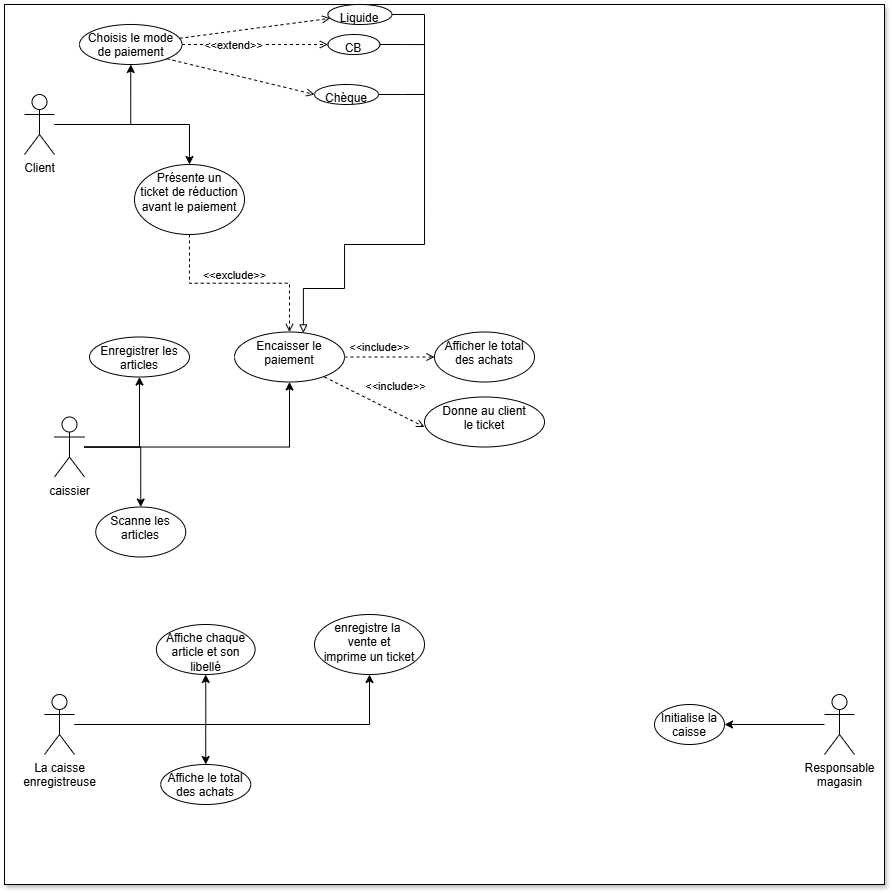

The diagram above was exported from draw.io. Its source (the exported page's mxGraphModel, read from the mxfile embedded in the PNG):
<mxGraphModel dx="949" dy="912" grid="1" gridSize="10" guides="1" tooltips="1" connect="1" arrows="1" fold="1" page="1" pageScale="1" pageWidth="1920" pageHeight="1200" background="none" math="0" shadow="0">
  <root>
    <mxCell id="0" />
    <mxCell id="1" parent="0" />
    <mxCell id="XJEEyhEzv3lVfwPYbBJf-1" value="" style="whiteSpace=wrap;html=1;aspect=fixed;rounded=0;shadow=1;glass=0;movable=0;resizable=0;rotatable=0;deletable=0;editable=0;locked=1;connectable=0;" vertex="1" parent="1">
      <mxGeometry x="460" y="150" width="880" height="880" as="geometry" />
    </mxCell>
    <mxCell id="XJEEyhEzv3lVfwPYbBJf-21" value="" style="edgeStyle=orthogonalEdgeStyle;rounded=0;orthogonalLoop=1;jettySize=auto;html=1;" edge="1" parent="1" source="XJEEyhEzv3lVfwPYbBJf-2" target="XJEEyhEzv3lVfwPYbBJf-20">
      <mxGeometry relative="1" as="geometry" />
    </mxCell>
    <mxCell id="XJEEyhEzv3lVfwPYbBJf-23" value="" style="edgeStyle=orthogonalEdgeStyle;rounded=0;orthogonalLoop=1;jettySize=auto;html=1;" edge="1" parent="1" source="XJEEyhEzv3lVfwPYbBJf-2" target="XJEEyhEzv3lVfwPYbBJf-22">
      <mxGeometry relative="1" as="geometry" />
    </mxCell>
    <mxCell id="XJEEyhEzv3lVfwPYbBJf-2" value="Client&lt;div&gt;&lt;br&gt;&lt;/div&gt;" style="shape=umlActor;verticalLabelPosition=bottom;verticalAlign=top;html=1;outlineConnect=0;" vertex="1" parent="1">
      <mxGeometry x="480" y="240" width="30" height="60" as="geometry" />
    </mxCell>
    <mxCell id="XJEEyhEzv3lVfwPYbBJf-6" value="" style="edgeStyle=orthogonalEdgeStyle;rounded=0;orthogonalLoop=1;jettySize=auto;html=1;" edge="1" parent="1" source="XJEEyhEzv3lVfwPYbBJf-3" target="XJEEyhEzv3lVfwPYbBJf-5">
      <mxGeometry relative="1" as="geometry" />
    </mxCell>
    <mxCell id="XJEEyhEzv3lVfwPYbBJf-13" value="" style="edgeStyle=orthogonalEdgeStyle;rounded=0;orthogonalLoop=1;jettySize=auto;html=1;" edge="1" parent="1" source="XJEEyhEzv3lVfwPYbBJf-3" target="XJEEyhEzv3lVfwPYbBJf-12">
      <mxGeometry relative="1" as="geometry" />
    </mxCell>
    <mxCell id="XJEEyhEzv3lVfwPYbBJf-36" value="" style="edgeStyle=orthogonalEdgeStyle;rounded=0;orthogonalLoop=1;jettySize=auto;html=1;" edge="1" parent="1" source="XJEEyhEzv3lVfwPYbBJf-3" target="XJEEyhEzv3lVfwPYbBJf-35">
      <mxGeometry relative="1" as="geometry" />
    </mxCell>
    <mxCell id="XJEEyhEzv3lVfwPYbBJf-3" value="caissier" style="shape=umlActor;verticalLabelPosition=bottom;verticalAlign=top;html=1;outlineConnect=0;" vertex="1" parent="1">
      <mxGeometry x="510" y="562.5" width="30" height="60" as="geometry" />
    </mxCell>
    <mxCell id="XJEEyhEzv3lVfwPYbBJf-27" value="" style="edgeStyle=orthogonalEdgeStyle;rounded=0;orthogonalLoop=1;jettySize=auto;html=1;" edge="1" parent="1" source="XJEEyhEzv3lVfwPYbBJf-4" target="XJEEyhEzv3lVfwPYbBJf-26">
      <mxGeometry relative="1" as="geometry" />
    </mxCell>
    <mxCell id="XJEEyhEzv3lVfwPYbBJf-29" value="" style="edgeStyle=orthogonalEdgeStyle;rounded=0;orthogonalLoop=1;jettySize=auto;html=1;" edge="1" parent="1" source="XJEEyhEzv3lVfwPYbBJf-4" target="XJEEyhEzv3lVfwPYbBJf-28">
      <mxGeometry relative="1" as="geometry" />
    </mxCell>
    <mxCell id="XJEEyhEzv3lVfwPYbBJf-31" value="" style="edgeStyle=orthogonalEdgeStyle;rounded=0;orthogonalLoop=1;jettySize=auto;html=1;" edge="1" parent="1" source="XJEEyhEzv3lVfwPYbBJf-4" target="XJEEyhEzv3lVfwPYbBJf-30">
      <mxGeometry relative="1" as="geometry" />
    </mxCell>
    <mxCell id="XJEEyhEzv3lVfwPYbBJf-4" value="La caisse&lt;div&gt;enregistreuse&lt;/div&gt;" style="shape=umlActor;verticalLabelPosition=bottom;verticalAlign=top;html=1;outlineConnect=0;" vertex="1" parent="1">
      <mxGeometry x="500" y="840" width="30" height="60" as="geometry" />
    </mxCell>
    <mxCell id="XJEEyhEzv3lVfwPYbBJf-5" value="Enregistrer les articles" style="ellipse;whiteSpace=wrap;html=1;verticalAlign=top;" vertex="1" parent="1">
      <mxGeometry x="545" y="482.5" width="100" height="40" as="geometry" />
    </mxCell>
    <mxCell id="XJEEyhEzv3lVfwPYbBJf-10" value="Afficher le total des achats" style="ellipse;whiteSpace=wrap;html=1;verticalAlign=top;" vertex="1" parent="1">
      <mxGeometry x="890" y="477.5" width="100" height="50" as="geometry" />
    </mxCell>
    <mxCell id="XJEEyhEzv3lVfwPYbBJf-37" value="" style="edgeStyle=orthogonalEdgeStyle;rounded=0;orthogonalLoop=1;jettySize=auto;html=1;dashed=1;endArrow=open;endFill=0;" edge="1" parent="1" source="XJEEyhEzv3lVfwPYbBJf-12" target="XJEEyhEzv3lVfwPYbBJf-10">
      <mxGeometry relative="1" as="geometry" />
    </mxCell>
    <mxCell id="XJEEyhEzv3lVfwPYbBJf-38" value="&amp;lt;&amp;lt;include&amp;gt;&amp;gt;" style="edgeLabel;html=1;align=center;verticalAlign=middle;resizable=0;points=[];" vertex="1" connectable="0" parent="XJEEyhEzv3lVfwPYbBJf-37">
      <mxGeometry x="-0.2353" relative="1" as="geometry">
        <mxPoint y="-10" as="offset" />
      </mxGeometry>
    </mxCell>
    <mxCell id="XJEEyhEzv3lVfwPYbBJf-12" value="Encaisser le paiement" style="ellipse;whiteSpace=wrap;html=1;verticalAlign=top;" vertex="1" parent="1">
      <mxGeometry x="690" y="477.5" width="110" height="50" as="geometry" />
    </mxCell>
    <mxCell id="XJEEyhEzv3lVfwPYbBJf-14" value="&lt;span style=&quot;background-color: transparent; color: light-dark(rgb(0, 0, 0), rgb(255, 255, 255));&quot;&gt;Donne au client&lt;/span&gt;&lt;div&gt;&lt;span style=&quot;background-color: transparent; color: light-dark(rgb(0, 0, 0), rgb(255, 255, 255));&quot;&gt;le ticket&lt;/span&gt;&lt;/div&gt;" style="ellipse;whiteSpace=wrap;html=1;verticalAlign=top;" vertex="1" parent="1">
      <mxGeometry x="880" y="542.5" width="120" height="50" as="geometry" />
    </mxCell>
    <mxCell id="XJEEyhEzv3lVfwPYbBJf-47" value="" style="rounded=0;orthogonalLoop=1;jettySize=auto;html=1;dashed=1;endArrow=open;endFill=0;" edge="1" parent="1" source="XJEEyhEzv3lVfwPYbBJf-20" target="XJEEyhEzv3lVfwPYbBJf-46">
      <mxGeometry relative="1" as="geometry" />
    </mxCell>
    <mxCell id="XJEEyhEzv3lVfwPYbBJf-51" value="" style="rounded=0;orthogonalLoop=1;jettySize=auto;html=1;dashed=1;endArrow=open;endFill=0;" edge="1" parent="1" source="XJEEyhEzv3lVfwPYbBJf-20" target="XJEEyhEzv3lVfwPYbBJf-50">
      <mxGeometry relative="1" as="geometry" />
    </mxCell>
    <mxCell id="XJEEyhEzv3lVfwPYbBJf-56" value="&amp;lt;&amp;lt;extend&amp;gt;&amp;gt;" style="edgeLabel;html=1;align=center;verticalAlign=middle;resizable=0;points=[];" vertex="1" connectable="0" parent="XJEEyhEzv3lVfwPYbBJf-51">
      <mxGeometry x="-0.3019" relative="1" as="geometry">
        <mxPoint as="offset" />
      </mxGeometry>
    </mxCell>
    <mxCell id="XJEEyhEzv3lVfwPYbBJf-55" style="rounded=0;orthogonalLoop=1;jettySize=auto;html=1;exitX=1;exitY=1;exitDx=0;exitDy=0;entryX=0;entryY=0.5;entryDx=0;entryDy=0;dashed=1;endArrow=open;endFill=0;" edge="1" parent="1" source="XJEEyhEzv3lVfwPYbBJf-20" target="XJEEyhEzv3lVfwPYbBJf-52">
      <mxGeometry relative="1" as="geometry" />
    </mxCell>
    <mxCell id="XJEEyhEzv3lVfwPYbBJf-20" value="Choisis le mode de paiement" style="ellipse;whiteSpace=wrap;html=1;verticalAlign=top;" vertex="1" parent="1">
      <mxGeometry x="535" y="170" width="102.5" height="40" as="geometry" />
    </mxCell>
    <mxCell id="XJEEyhEzv3lVfwPYbBJf-42" style="edgeStyle=orthogonalEdgeStyle;rounded=0;orthogonalLoop=1;jettySize=auto;html=1;exitX=0.5;exitY=1;exitDx=0;exitDy=0;entryX=0.5;entryY=0;entryDx=0;entryDy=0;dashed=1;endArrow=open;endFill=0;" edge="1" parent="1" source="XJEEyhEzv3lVfwPYbBJf-22" target="XJEEyhEzv3lVfwPYbBJf-12">
      <mxGeometry relative="1" as="geometry" />
    </mxCell>
    <mxCell id="XJEEyhEzv3lVfwPYbBJf-43" value="&amp;lt;&amp;lt;exclude&amp;gt;&amp;gt;" style="edgeLabel;html=1;align=center;verticalAlign=middle;resizable=0;points=[];" vertex="1" connectable="0" parent="XJEEyhEzv3lVfwPYbBJf-42">
      <mxGeometry x="-0.3639" y="1" relative="1" as="geometry">
        <mxPoint x="30" y="-7" as="offset" />
      </mxGeometry>
    </mxCell>
    <mxCell id="XJEEyhEzv3lVfwPYbBJf-22" value="Présente un&lt;div&gt;ticket de réduction avant le paiement&lt;/div&gt;" style="ellipse;whiteSpace=wrap;html=1;verticalAlign=top;" vertex="1" parent="1">
      <mxGeometry x="590" y="310" width="110" height="70" as="geometry" />
    </mxCell>
    <mxCell id="XJEEyhEzv3lVfwPYbBJf-26" value="Affiche chaque article et son libellé" style="ellipse;whiteSpace=wrap;html=1;verticalAlign=top;" vertex="1" parent="1">
      <mxGeometry x="611.87" y="770" width="98.75" height="50" as="geometry" />
    </mxCell>
    <mxCell id="XJEEyhEzv3lVfwPYbBJf-28" value="Affiche le total&lt;div&gt;des achats&lt;/div&gt;" style="ellipse;whiteSpace=wrap;html=1;verticalAlign=top;" vertex="1" parent="1">
      <mxGeometry x="616.24" y="910" width="90" height="40" as="geometry" />
    </mxCell>
    <mxCell id="XJEEyhEzv3lVfwPYbBJf-30" value="enregistre la&amp;nbsp;&lt;div&gt;vente et&lt;div&gt;imprime un ticket&lt;/div&gt;&lt;/div&gt;" style="ellipse;whiteSpace=wrap;html=1;verticalAlign=top;" vertex="1" parent="1">
      <mxGeometry x="770" y="760" width="110" height="60" as="geometry" />
    </mxCell>
    <mxCell id="XJEEyhEzv3lVfwPYbBJf-34" value="" style="edgeStyle=orthogonalEdgeStyle;rounded=0;orthogonalLoop=1;jettySize=auto;html=1;" edge="1" parent="1" source="XJEEyhEzv3lVfwPYbBJf-32" target="XJEEyhEzv3lVfwPYbBJf-33">
      <mxGeometry relative="1" as="geometry" />
    </mxCell>
    <mxCell id="XJEEyhEzv3lVfwPYbBJf-32" value="Responsable&lt;div&gt;magasin&lt;/div&gt;" style="shape=umlActor;verticalLabelPosition=bottom;verticalAlign=top;html=1;outlineConnect=0;" vertex="1" parent="1">
      <mxGeometry x="1280" y="840" width="30" height="60" as="geometry" />
    </mxCell>
    <mxCell id="XJEEyhEzv3lVfwPYbBJf-33" value="Initialise la caisse" style="ellipse;whiteSpace=wrap;html=1;verticalAlign=top;" vertex="1" parent="1">
      <mxGeometry x="1110" y="850" width="70" height="40" as="geometry" />
    </mxCell>
    <mxCell id="XJEEyhEzv3lVfwPYbBJf-35" value="Scanne les articles" style="ellipse;whiteSpace=wrap;html=1;verticalAlign=top;" vertex="1" parent="1">
      <mxGeometry x="551.25" y="652.5" width="90" height="50" as="geometry" />
    </mxCell>
    <mxCell id="XJEEyhEzv3lVfwPYbBJf-40" value="" style="rounded=0;orthogonalLoop=1;jettySize=auto;html=1;dashed=1;endArrow=open;endFill=0;" edge="1" parent="1">
      <mxGeometry relative="1" as="geometry">
        <mxPoint x="780" y="522.5" as="sourcePoint" />
        <mxPoint x="880" y="572.5" as="targetPoint" />
      </mxGeometry>
    </mxCell>
    <mxCell id="XJEEyhEzv3lVfwPYbBJf-41" value="&amp;lt;&amp;lt;include&amp;gt;&amp;gt;" style="edgeLabel;html=1;align=center;verticalAlign=middle;resizable=0;points=[];" vertex="1" connectable="0" parent="XJEEyhEzv3lVfwPYbBJf-40">
      <mxGeometry x="-0.2353" relative="1" as="geometry">
        <mxPoint x="32" y="-10" as="offset" />
      </mxGeometry>
    </mxCell>
    <mxCell id="XJEEyhEzv3lVfwPYbBJf-63" style="edgeStyle=orthogonalEdgeStyle;rounded=0;orthogonalLoop=1;jettySize=auto;html=1;exitX=1;exitY=0.5;exitDx=0;exitDy=0;endArrow=none;startFill=0;" edge="1" parent="1" source="XJEEyhEzv3lVfwPYbBJf-46">
      <mxGeometry relative="1" as="geometry">
        <mxPoint x="880" y="159.90909090909093" as="targetPoint" />
      </mxGeometry>
    </mxCell>
    <mxCell id="XJEEyhEzv3lVfwPYbBJf-46" value="Liquide" style="ellipse;whiteSpace=wrap;html=1;verticalAlign=top;" vertex="1" parent="1">
      <mxGeometry x="783.38" y="150" width="64" height="20" as="geometry" />
    </mxCell>
    <mxCell id="XJEEyhEzv3lVfwPYbBJf-62" style="edgeStyle=orthogonalEdgeStyle;rounded=0;orthogonalLoop=1;jettySize=auto;html=1;exitX=1;exitY=0.5;exitDx=0;exitDy=0;endArrow=none;startFill=0;" edge="1" parent="1" source="XJEEyhEzv3lVfwPYbBJf-50">
      <mxGeometry relative="1" as="geometry">
        <mxPoint x="880" y="190.09090909090907" as="targetPoint" />
      </mxGeometry>
    </mxCell>
    <mxCell id="XJEEyhEzv3lVfwPYbBJf-50" value="CB" style="ellipse;whiteSpace=wrap;html=1;verticalAlign=top;" vertex="1" parent="1">
      <mxGeometry x="783.38" y="180" width="52" height="20" as="geometry" />
    </mxCell>
    <mxCell id="XJEEyhEzv3lVfwPYbBJf-61" style="edgeStyle=orthogonalEdgeStyle;rounded=0;orthogonalLoop=1;jettySize=auto;html=1;exitX=1;exitY=0.5;exitDx=0;exitDy=0;endArrow=none;startFill=0;" edge="1" parent="1" source="XJEEyhEzv3lVfwPYbBJf-52">
      <mxGeometry relative="1" as="geometry">
        <mxPoint x="880" y="239.9565217391305" as="targetPoint" />
      </mxGeometry>
    </mxCell>
    <mxCell id="XJEEyhEzv3lVfwPYbBJf-52" value="Chèque" style="ellipse;whiteSpace=wrap;html=1;verticalAlign=top;" vertex="1" parent="1">
      <mxGeometry x="770" y="230" width="64" height="20" as="geometry" />
    </mxCell>
    <mxCell id="XJEEyhEzv3lVfwPYbBJf-60" value="" style="endArrow=block;html=1;rounded=0;edgeStyle=orthogonalEdgeStyle;entryX=0.626;entryY=0.019;entryDx=0;entryDy=0;entryPerimeter=0;endFill=0;" edge="1" parent="1" target="XJEEyhEzv3lVfwPYbBJf-12">
      <mxGeometry width="50" height="50" relative="1" as="geometry">
        <mxPoint x="880" y="160" as="sourcePoint" />
        <mxPoint x="800" y="340" as="targetPoint" />
        <Array as="points">
          <mxPoint x="880" y="390" />
          <mxPoint x="800" y="390" />
          <mxPoint x="800" y="434" />
          <mxPoint x="759" y="434" />
        </Array>
      </mxGeometry>
    </mxCell>
  </root>
</mxGraphModel>